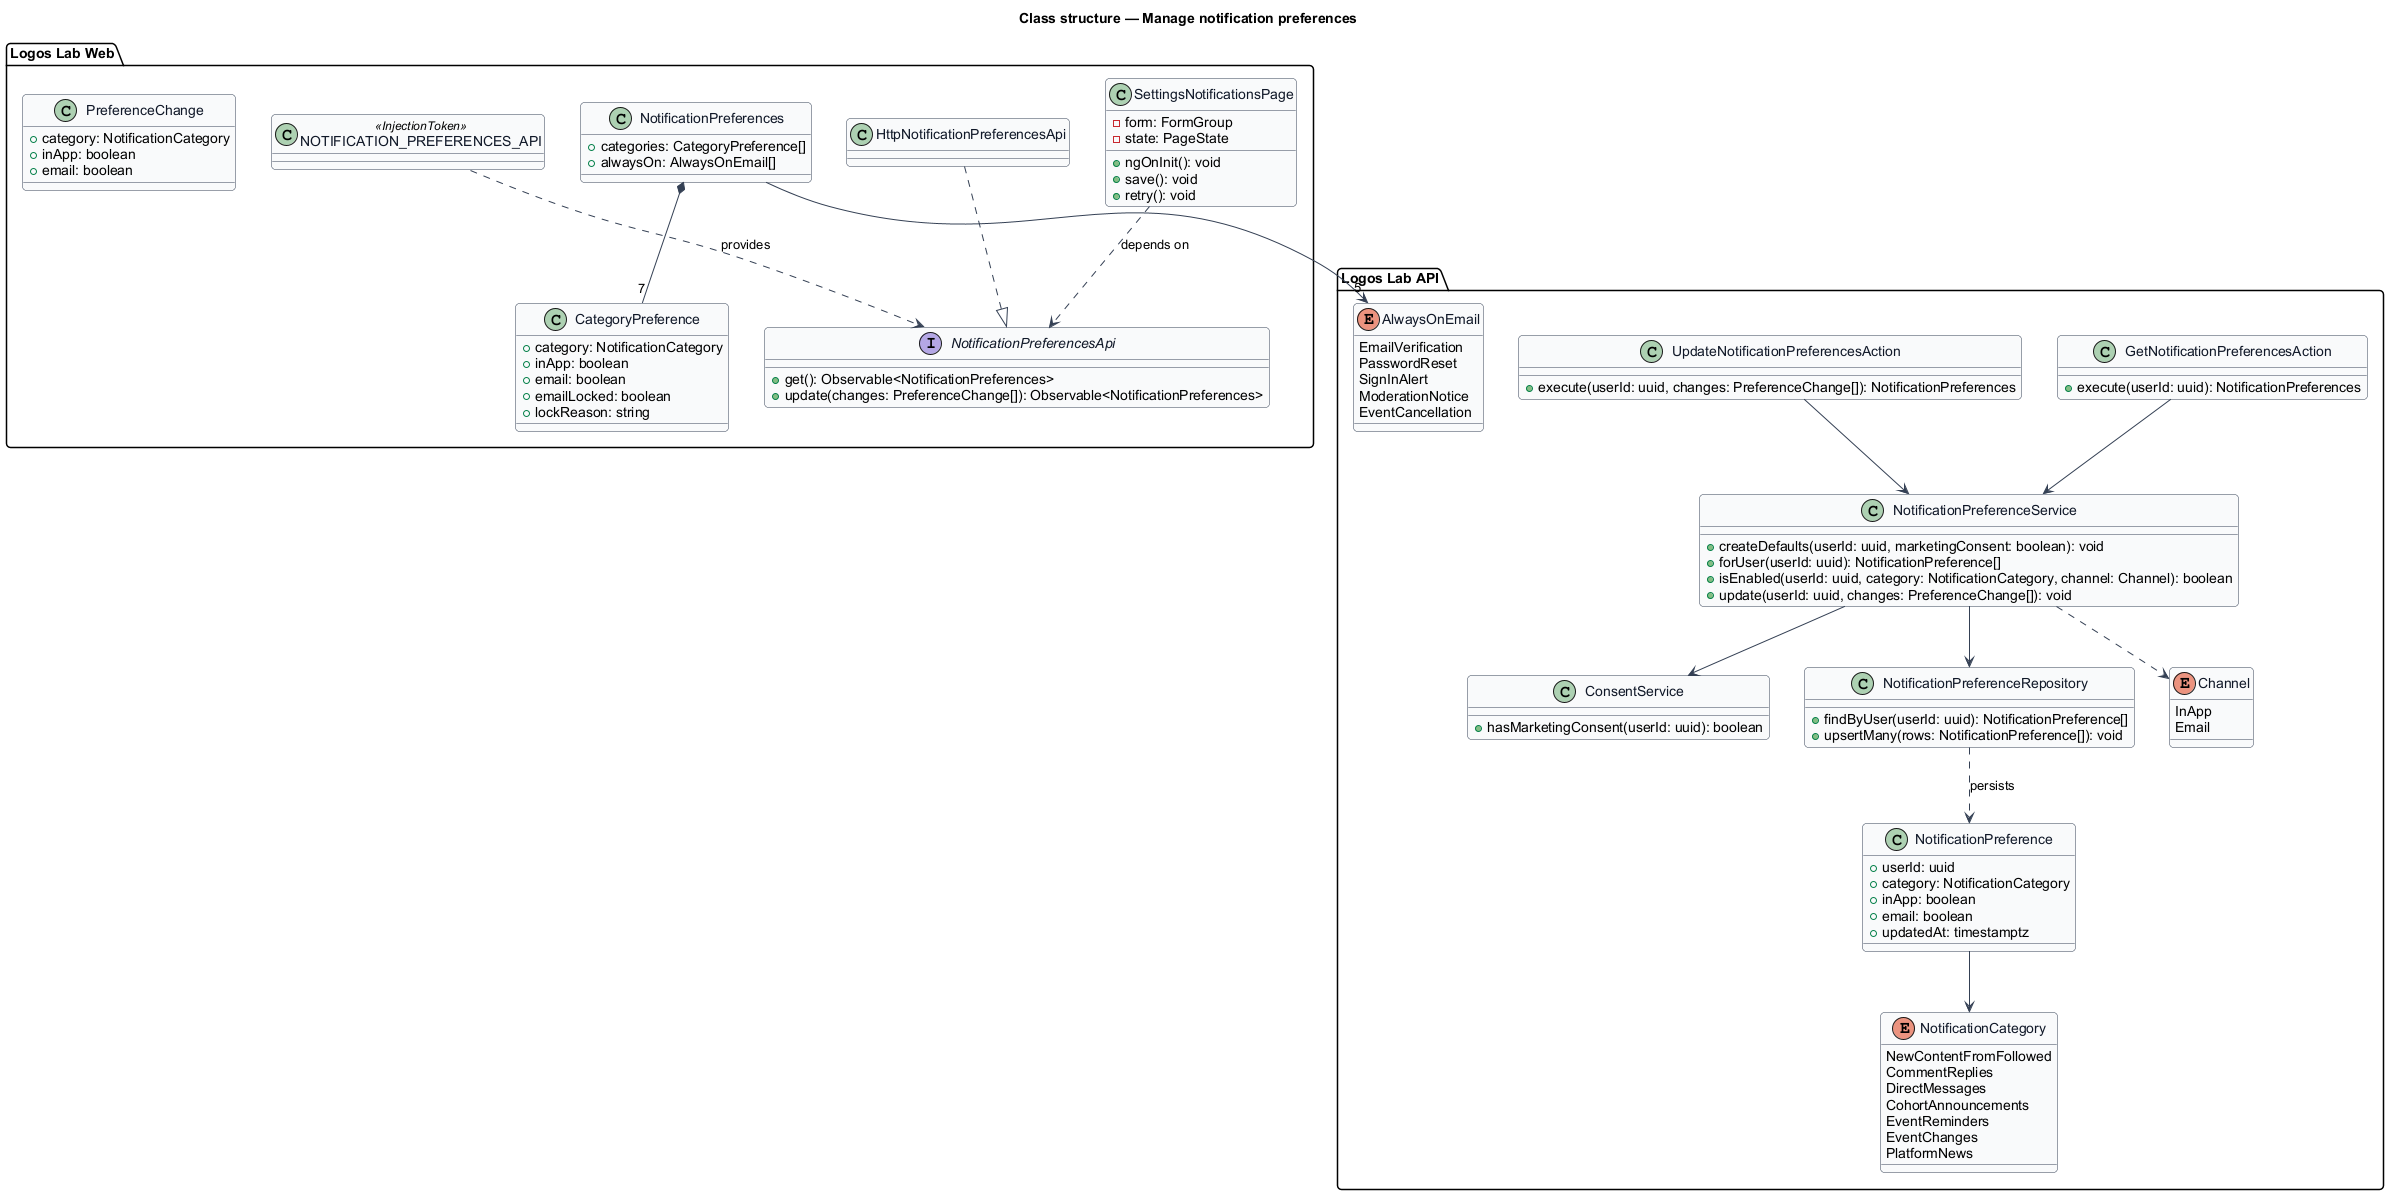

The diagram above was rendered by PlantUML. Its source (embedded in the PNG):
@startuml
' --- shared skin header ---
skinparam backgroundColor #FFFFFF
skinparam shadowing false
skinparam roundcorner 8
skinparam defaultFontName Arial
skinparam ArrowColor #344054
skinparam class {
  BorderColor #344054
  FontColor #101828
  BackgroundColor #F9FAFB
}
' --------------------------
title Class structure — Manage notification preferences
package "Logos Lab Web" {
  class SettingsNotificationsPage {
    -form: FormGroup
    -state: PageState
    +ngOnInit(): void
    +save(): void
    +retry(): void
  }
  interface NotificationPreferencesApi {
    +get(): Observable<NotificationPreferences>
    +update(changes: PreferenceChange[]): Observable<NotificationPreferences>
  }
  class HttpNotificationPreferencesApi
  class "NOTIFICATION_PREFERENCES_API" as Token <<InjectionToken>>
  class NotificationPreferences {
    +categories: CategoryPreference[]
    +alwaysOn: AlwaysOnEmail[]
  }
  class CategoryPreference {
    +category: NotificationCategory
    +inApp: boolean
    +email: boolean
    +emailLocked: boolean
    +lockReason: string
  }
  class PreferenceChange {
    +category: NotificationCategory
    +inApp: boolean
    +email: boolean
  }
}
package "Logos Lab API" {
  class GetNotificationPreferencesAction {
    +execute(userId: uuid): NotificationPreferences
  }
  class UpdateNotificationPreferencesAction {
    +execute(userId: uuid, changes: PreferenceChange[]): NotificationPreferences
  }
  class NotificationPreferenceService {
    +createDefaults(userId: uuid, marketingConsent: boolean): void
    +forUser(userId: uuid): NotificationPreference[]
    +isEnabled(userId: uuid, category: NotificationCategory, channel: Channel): boolean
    +update(userId: uuid, changes: PreferenceChange[]): void
  }
  class ConsentService {
    +hasMarketingConsent(userId: uuid): boolean
  }
  class NotificationPreferenceRepository {
    +findByUser(userId: uuid): NotificationPreference[]
    +upsertMany(rows: NotificationPreference[]): void
  }
  class NotificationPreference {
    +userId: uuid
    +category: NotificationCategory
    +inApp: boolean
    +email: boolean
    +updatedAt: timestamptz
  }
  enum NotificationCategory {
    NewContentFromFollowed
    CommentReplies
    DirectMessages
    CohortAnnouncements
    EventReminders
    EventChanges
    PlatformNews
  }
  enum AlwaysOnEmail {
    EmailVerification
    PasswordReset
    SignInAlert
    ModerationNotice
    EventCancellation
  }
  enum Channel {
    InApp
    Email
  }
}
HttpNotificationPreferencesApi ..|> NotificationPreferencesApi
Token ..> NotificationPreferencesApi : provides
SettingsNotificationsPage ..> NotificationPreferencesApi : depends on
NotificationPreferences *-- "7" CategoryPreference
NotificationPreferences --> "5" AlwaysOnEmail
GetNotificationPreferencesAction --> NotificationPreferenceService
UpdateNotificationPreferencesAction --> NotificationPreferenceService
NotificationPreferenceService --> ConsentService
NotificationPreferenceService --> NotificationPreferenceRepository
NotificationPreferenceRepository ..> NotificationPreference : persists
NotificationPreference --> NotificationCategory
NotificationPreferenceService ..> Channel
@enduml